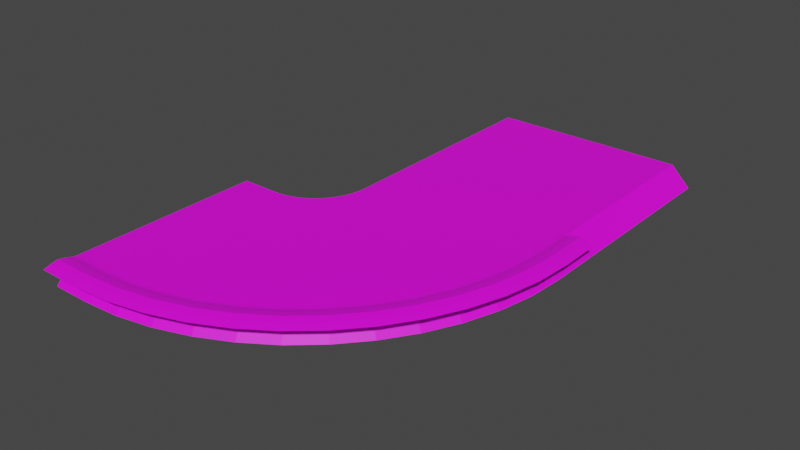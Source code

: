 # Source: Track.blend  (saved by Blender 2.83.19; exported with 4.5.12 LTS)
import bpy
from mathutils import Matrix  # noqa: F401  (used for matrix-valued properties, if any)

bpy.ops.wm.read_factory_settings(use_empty=True)
scene = bpy.context.scene
scene.name = 'Scene'

# ---- collections
col_collection = bpy.data.collections.new('Collection'); scene.collection.children.link(col_collection)

# ---- images (referenced by path relative to the original .blend; pixels are not part of the script)
import os
ASSET_DIR = os.environ.get("B2B_ASSET_DIR", "")  # directory of the original .blend (textures are referenced by path, not embedded)
HERE = os.path.dirname(os.path.abspath(__file__))  # packed textures are extracted next to this script under _unpacked/

def load_image(name, relpath, width, height, colorspace="sRGB"):
    """Load a texture the original file referenced (path relative to the .blend, or extracted next to this script)."""
    p = next((c for c in (os.path.join(HERE, relpath), os.path.join(ASSET_DIR, relpath)) if relpath and os.path.exists(c)), "")
    if p:
        img = bpy.data.images.load(p, check_existing=True)
        img.name = name
    else:  # same state as the original file: an image datablock whose file is absent (Cycles renders it pink)
        img = bpy.data.images.new(name, width, height)
        img.source = "FILE"
        img.filepath = "//" + (relpath or name)
    img.colorspace_settings.name = colorspace
    return img
img_imphenziapalette01_png_001 = load_image('ImphenziaPalette01.png.001', 'ImphenziaPalette01.png', 1024, 1024, 'sRGB')

# ---- materials (node trees are filled in below, after node groups)
mat_material_001 = bpy.data.materials.new('Material.001')
mat_material_001.use_transparent_shadow = False

# ---- material node trees
mat_material_001.use_nodes = True; mat_material_001.node_tree.nodes.clear()
_N = mat_material_001.node_tree.nodes; _L = mat_material_001.node_tree.links
n0 = _N.new('ShaderNodeBsdfPrincipled'); n0.name = 'Principled BSDF'; n0.location = (10, 300)
n0.distribution = 'GGX'
n0.subsurface_method = 'BURLEY'
n0.inputs[3].default_value = 1.45
n0.inputs[27].default_value = (0.0, 0.0, 0.0, 1.0)
n0.inputs[28].default_value = 1.0
n1 = _N.new('ShaderNodeOutputMaterial'); n1.name = 'Material Output'; n1.location = (300, 300)
n2 = _N.new('ShaderNodeTexImage'); n2.name = 'Image Texture.001'; n2.location = (-370, 177)
n2.image = img_imphenziapalette01_png_001
n2.interpolation = 'Closest'
_L.new(n0.outputs[0], n1.inputs[0])
_L.new(n2.outputs[0], n0.inputs[0])
n1.is_active_output = True

# ---- world
world_world = bpy.data.worlds.new('World'); scene.world = world_world
world_world.use_nodes = True; world_world.node_tree.nodes.clear()
_N = world_world.node_tree.nodes; _L = world_world.node_tree.links
n0 = _N.new('ShaderNodeOutputWorld'); n0.name = 'World Output'; n0.location = (300, 300)
n1 = _N.new('ShaderNodeBackground'); n1.name = 'Background'; n1.location = (10, 300)
n1.inputs[0].default_value = (0.05088, 0.05088, 0.05088, 1.0)
_L.new(n1.outputs[0], n0.inputs[0])
n0.is_active_output = True
world_world.color = (0.05088, 0.05088, 0.05088)
world_world.use_sun_shadow = False
world_world.sun_shadow_jitter_overblur = 0.0

# ---- meshes
me_plane = bpy.data.meshes.new('Plane')
me_plane.from_pydata([(-4.8, -3.0, 0.0), (-4.8, -5.0, 0.0), (4.8, -5.0, 0.0), (4.8, -3.0, 0.0), (6.0, -5.0, -1.0), (6.0, -3.0, -1.0), (-6.0, -3.0, -1.0), (-6.0, -5.0, -1.0), (-5.0, -5.0, 0.0), (5.0, -3.0, 0.01623), (-5.0, -3.0, 0.0), (5.0, -5.0, 0.01499), (-4.6, -5.0, 0.0), (4.6, -3.0, 0.0), (-4.6, -3.0, 0.0), (4.6, -5.0, 0.0), (-4.827, -5.418, 0.0), (4.69, -6.671, 0.0), (5.88, -6.827, -1.0), (-6.017, -5.261, -1.0), (-5.026, -5.392, 0.0), (4.889, -6.697, 0.01312), (-4.629, -5.444, 0.0), (4.492, -6.645, 0.0), (-4.909, -5.828, 0.0), (4.364, -8.313, 0.0), (5.523, -8.623, -1.0), (-6.068, -5.518, -1.0), (-5.102, -5.776, 0.0), (4.557, -8.365, 0.01165), (-4.716, -5.88, 0.0), (4.171, -8.261, 0.0), (-5.044, -6.225, 0.0), (3.826, -9.898, 0.0), (4.934, -10.36, -1.0), (-6.152, -5.765, -1.0), (-5.228, -6.148, 0.0), (4.01, -9.975, 0.01055), (-4.859, -6.301, 0.0), (3.641, -9.822, 0.0), (-5.229, -6.6, 0.0), (3.085, -11.4, 0.0), (4.124, -12.0, -1.0), (-6.268, -6.0, -1.0), (-5.402, -6.5, 0.0), (3.258, -11.5, 0.009783), (-5.056, -6.7, 0.0), (2.912, -11.3, 0.0), (-5.461, -6.948, 0.0), (2.155, -12.79, 0.0), (3.107, -13.52, -1.0), (-6.413, -6.218, -1.0), (-5.62, -6.826, 0.0), (2.314, -12.91, 0.009333), (-5.303, -7.07, 0.0), (1.996, -12.67, 0.0), (-5.737, -7.263, 0.0), (1.051, -14.05, 0.0), (1.899, -14.9, -1.0), (-6.586, -6.414, -1.0), (-5.879, -7.121, 0.0), (1.192, -14.19, 0.009185), (-5.596, -7.404, 0.0), (0.9095, -13.91, 0.0), (-6.052, -7.539, 0.0), (-0.2078, -15.15, 0.0), (0.5227, -16.11, -1.0), (-6.782, -6.587, -1.0), (-6.174, -7.38, 0.0), (-0.0861, -15.31, 0.009333), (-5.93, -7.697, 0.0), (-0.3296, -15.0, 0.0), (-6.4, -7.771, 0.0), (-1.6, -16.09, 0.0), (-1.0, -17.12, -1.0), (-7.0, -6.732, -1.0), (-6.5, -7.598, 0.0), (-1.5, -16.26, 0.009783), (-6.3, -7.944, 0.0), (-1.7, -15.91, 0.0), (-6.775, -7.956, 0.0), (-3.102, -16.83, 0.0), (-2.642, -17.93, -1.0), (-7.235, -6.848, -1.0), (-6.852, -7.772, 0.0), (-3.025, -17.01, 0.01055), (-6.699, -8.141, 0.0), (-3.178, -16.64, 0.0), (-7.172, -8.091, 0.0), (-4.687, -17.36, 0.0), (-4.377, -18.52, -1.0), (-7.482, -6.932, -1.0), (-7.224, -7.898, 0.0), (-4.635, -17.56, 0.01165), (-7.12, -8.284, 0.0), (-4.739, -17.17, 0.0), (-7.582, -8.173, 0.0), (-6.329, -17.69, 0.0), (-6.173, -18.88, -1.0), (-7.739, -6.983, -1.0), (-7.608, -7.974, 0.0), (-6.303, -17.89, 0.01312), (-7.556, -8.371, 0.0), (-6.355, -17.49, 0.0), (-8.0, -8.2, 0.0), (-8.0, -17.8, 0.0), (-8.0, -19.0, -1.0), (-8.0, -7.0, -1.0), (-8.0, -8.0, 0.0), (-8.0, -18.0, 0.01499), (-8.0, -8.4, 0.0), (-8.0, -17.6, 0.0), (-10.0, -8.2, 0.0), (-10.0, -17.8, 0.0), (-10.0, -19.0, -1.0), (-10.0, -7.0, -1.0), (-10.0, -8.0, 0.0), (-10.0, -18.0, 0.01623), (-10.0, -8.4, 0.0), (-10.0, -17.6, 0.0), (5.0, -3.0, 0.01623), (5.0, -5.0, 0.01499), (4.889, -6.697, 0.01312), (4.557, -8.365, 0.01165), (4.01, -9.975, 0.01055), (3.258, -11.5, 0.009783), (2.314, -12.91, 0.009333), (1.192, -14.19, 0.009185), (-0.0861, -15.31, 0.009333), (-1.5, -16.26, 0.009783), (-3.025, -17.01, 0.01055), (-4.635, -17.56, 0.01165), (-6.303, -17.89, 0.01312), (-8.0, -18.0, 0.01499), (-10.0, -18.0, 0.01623), (6.5, -3.0, 0.01623), (6.5, -5.2, 0.01499), (6.378, -7.067, 0.01312), (6.013, -8.901, 0.01165), (5.411, -10.67, 0.01055), (4.584, -12.35, 0.009783), (3.545, -13.91, 0.009333), (2.312, -15.31, 0.009185), (0.9053, -16.54, 0.009333), (-0.65, -17.58, 0.009783), (-2.328, -18.41, 0.01055), (-4.099, -19.01, 0.01165), (-5.933, -19.38, 0.01312), (-7.8, -19.5, 0.01499), (-10.0, -19.5, 0.01623), (5.649, -8.767, 0.1219), (5.285, -8.633, 0.2), (4.921, -8.499, 0.1219), (5.261, -6.789, 0.1232), (5.633, -6.882, 0.2), (6.005, -6.974, 0.1232), (-2.502, -18.06, 0.1207), (-2.676, -17.71, 0.2), (-2.851, -17.36, 0.1207), (-4.501, -17.92, 0.1219), (-4.367, -18.28, 0.2), (-4.233, -18.65, 0.1219), (5.061, -10.5, 0.1207), (4.711, -10.32, 0.2), (4.361, -10.15, 0.1207), (-6.211, -18.26, 0.1232), (-6.118, -18.63, 0.2), (-6.026, -19.01, 0.1232), (3.59, -11.71, 0.12), (3.921, -11.93, 0.2), (4.253, -12.14, 0.12), (-7.95, -18.38, 0.1249), (-7.9, -18.75, 0.2), (-7.85, -19.13, 0.1249), (2.621, -13.16, 0.1195), (2.929, -13.41, 0.2), (3.237, -13.66, 0.1195), (-10.0, -19.13, 0.126), (-10.0, -18.75, 0.2), (-10.0, -18.38, 0.126), (1.472, -14.47, 0.1193), (1.752, -14.75, 0.2), (2.032, -15.03, 0.1193), (0.6574, -16.24, 0.1195), (0.4096, -15.93, 0.2), (0.1618, -15.62, 0.1195), (6.125, -3.0, 0.126), (5.75, -3.0, 0.2), (5.375, -3.0, 0.126), (5.375, -5.05, 0.1249), (5.75, -5.1, 0.2), (6.125, -5.15, 0.1249), (-0.8625, -17.25, 0.12), (-1.075, -16.92, 0.2), (-1.287, -16.59, 0.12)], [], [(8, 10, 6, 7), (9, 11, 4, 5), (12, 15, 13, 14), (1, 0, 10, 8), (3, 2, 11, 9), (12, 14, 0, 1), (13, 15, 2, 3), (15, 12, 22, 23), (11, 2, 17, 21), (8, 7, 19, 20), (12, 1, 16, 22), (4, 11, 21, 18), (1, 8, 20, 16), (2, 15, 23, 17), (17, 23, 31, 25), (21, 17, 25, 29), (23, 22, 30, 31), (20, 19, 27, 28), (22, 16, 24, 30), (16, 20, 28, 24), (18, 21, 29, 26), (29, 25, 33, 37), (31, 30, 38, 39), (28, 27, 35, 36), (30, 24, 32, 38), (24, 28, 36, 32), (26, 29, 37, 34), (25, 31, 39, 33), (36, 35, 43, 44), (38, 32, 40, 46), (32, 36, 44, 40), (34, 37, 45, 42), (33, 39, 47, 41), (37, 33, 41, 45), (39, 38, 46, 47), (46, 40, 48, 54), (40, 44, 52, 48), (42, 45, 53, 50), (41, 47, 55, 49), (45, 41, 49, 53), (47, 46, 54, 55), (44, 43, 51, 52), (48, 52, 60, 56), (50, 53, 61, 58), (49, 55, 63, 57), (53, 49, 57, 61), (55, 54, 62, 63), (52, 51, 59, 60), (54, 48, 56, 62), (57, 63, 71, 65), (61, 57, 65, 69), (63, 62, 70, 71), (60, 59, 67, 68), (62, 56, 64, 70), (56, 60, 68, 64), (58, 61, 69, 66), (65, 71, 79, 73), (69, 65, 73, 77), (71, 70, 78, 79), (68, 67, 75, 76), (70, 64, 72, 78), (64, 68, 76, 72), (66, 69, 77, 74), (79, 78, 86, 87), (76, 75, 83, 84), (78, 72, 80, 86), (72, 76, 84, 80), (74, 77, 85, 82), (73, 79, 87, 81), (77, 73, 81, 85), (86, 80, 88, 94), (80, 84, 92, 88), (82, 85, 93, 90), (81, 87, 95, 89), (85, 81, 89, 93), (87, 86, 94, 95), (84, 83, 91, 92), (94, 88, 96, 102), (88, 92, 100, 96), (90, 93, 101, 98), (89, 95, 103, 97), (93, 89, 97, 101), (95, 94, 102, 103), (92, 91, 99, 100), (98, 101, 109, 106), (97, 103, 111, 105), (101, 97, 105, 109), (103, 102, 110, 111), (100, 99, 107, 108), (102, 96, 104, 110), (96, 100, 108, 104), (105, 111, 119, 113), (109, 105, 113, 117), (111, 110, 118, 119), (108, 107, 115, 116), (110, 104, 112, 118), (104, 108, 116, 112), (106, 109, 117, 114), (93, 101, 132, 131), (77, 85, 130, 129), (37, 29, 123, 124), (9, 11, 121, 120), (101, 109, 133, 132), (29, 21, 122, 123), (21, 11, 121, 122), (53, 61, 127, 126), (69, 61, 127, 128), (77, 69, 128, 129), (45, 53, 126, 125), (117, 109, 133, 134), (37, 45, 125, 124), (85, 93, 131, 130), (150, 138, 137, 155), (156, 161, 146, 145), (162, 139, 138, 150), (161, 167, 147, 146), (162, 170, 140, 139), (167, 173, 148, 147), (170, 176, 141, 140), (177, 149, 148, 173), (176, 182, 142, 141), (183, 143, 142, 182), (186, 191, 136, 135), (192, 144, 143, 183), (155, 137, 136, 191), (192, 156, 145, 144), (129, 130, 158, 194), (194, 158, 157, 193), (193, 157, 156, 192), (122, 153, 189, 121), (153, 154, 190, 189), (154, 155, 191, 190), (129, 194, 185, 128), (194, 193, 184, 185), (193, 192, 183, 184), (120, 121, 189, 188), (188, 189, 190, 187), (187, 190, 191, 186), (128, 185, 180, 127), (185, 184, 181, 180), (184, 183, 182, 181), (126, 127, 180, 174), (174, 180, 181, 175), (175, 181, 182, 176), (134, 179, 171, 133), (179, 178, 172, 171), (178, 177, 173, 172), (125, 126, 174, 168), (168, 174, 175, 169), (169, 175, 176, 170), (132, 133, 171, 165), (165, 171, 172, 166), (166, 172, 173, 167), (124, 125, 168, 164), (164, 168, 169, 163), (163, 169, 170, 162), (131, 132, 165, 159), (159, 165, 166, 160), (160, 166, 167, 161), (124, 164, 152, 123), (164, 163, 151, 152), (163, 162, 150, 151), (130, 131, 159, 158), (158, 159, 160, 157), (157, 160, 161, 156), (123, 152, 153, 122), (152, 151, 154, 153), (151, 150, 155, 154)])
_uv = me_plane.uv_layers.new(name='UVMap')
_uv.uv.foreach_set('vector', [0.7067, 0.938, 0.7067, 0.938, 0.7067, 0.938, 0.7067, 0.938, 0.7067, 0.938, 0.7067, 0.938, 0.7067, 0.938, 0.7067, 0.938, 0.7067, 0.938, 0.7067, 0.938, 0.7067, 0.938, 0.7067, 0.938, 0.7067, 0.938, 0.7067, 0.938, 0.7067, 0.938, 0.7067, 0.938, 0.7067, 0.938, 0.7067, 0.938, 0.7067, 0.938, 0.7067, 0.938, 0.08659, 0.938, 0.08659, 0.938, 0.08659, 0.938, 0.08659, 0.938, 0.08659, 0.938, 0.08659, 0.938, 0.08659, 0.938, 0.08659, 0.938, 0.7067, 0.938, 0.7067, 0.938, 0.7067, 0.938, 0.7067, 0.938, 0.7067, 0.938, 0.7067, 0.938, 0.7067, 0.938, 0.7067, 0.938, 0.7067, 0.938, 0.7067, 0.938, 0.7067, 0.938, 0.7067, 0.938, 0.08659, 0.938, 0.08659, 0.938, 0.08659, 0.938, 0.08659, 0.938, 0.7067, 0.938, 0.7067, 0.938, 0.7067, 0.938, 0.7067, 0.938, 0.7067, 0.938, 0.7067, 0.938, 0.7067, 0.938, 0.7067, 0.938, 0.08659, 0.938, 0.08659, 0.938, 0.08659, 0.938, 0.08659, 0.938, 0.08659, 0.938, 0.08659, 0.938, 0.08659, 0.938, 0.08659, 0.938, 0.7067, 0.938, 0.7067, 0.938, 0.7067, 0.938, 0.7067, 0.938, 0.7067, 0.938, 0.7067, 0.938, 0.7067, 0.938, 0.7067, 0.938, 0.7067, 0.938, 0.7067, 0.938, 0.7067, 0.938, 0.7067, 0.938, 0.08659, 0.938, 0.08659, 0.938, 0.08659, 0.938, 0.08659, 0.938, 0.7067, 0.938, 0.7067, 0.938, 0.7067, 0.938, 0.7067, 0.938, 0.7067, 0.938, 0.7067, 0.938, 0.7067, 0.938, 0.7067, 0.938, 0.7067, 0.938, 0.7067, 0.938, 0.7067, 0.938, 0.7067, 0.938, 0.7067, 0.938, 0.7067, 0.938, 0.7067, 0.938, 0.7067, 0.938, 0.7067, 0.938, 0.7067, 0.938, 0.7067, 0.938, 0.7067, 0.938, 0.08659, 0.938, 0.08659, 0.938, 0.08659, 0.938, 0.08659, 0.938, 0.7067, 0.938, 0.7067, 0.938, 0.7067, 0.938, 0.7067, 0.938, 0.7067, 0.938, 0.7067, 0.938, 0.7067, 0.938, 0.7067, 0.938, 0.08659, 0.938, 0.08659, 0.938, 0.08659, 0.938, 0.08659, 0.938, 0.7067, 0.938, 0.7067, 0.938, 0.7067, 0.938, 0.7067, 0.938, 0.08659, 0.938, 0.08659, 0.938, 0.08659, 0.938, 0.08659, 0.938, 0.7067, 0.938, 0.7067, 0.938, 0.7067, 0.938, 0.7067, 0.938, 0.7067, 0.938, 0.7067, 0.938, 0.7067, 0.938, 0.7067, 0.938, 0.08659, 0.938, 0.08659, 0.938, 0.08659, 0.938, 0.08659, 0.938, 0.7067, 0.938, 0.7067, 0.938, 0.7067, 0.938, 0.7067, 0.938, 0.3327, 0.1555, 0.3327, 0.1555, 0.3327, 0.1555, 0.3327, 0.1555, 0.08659, 0.938, 0.08659, 0.938, 0.08659, 0.938, 0.08659, 0.938, 0.7067, 0.938, 0.7067, 0.938, 0.7067, 0.938, 0.7067, 0.938, 0.7067, 0.938, 0.7067, 0.938, 0.7067, 0.938, 0.7067, 0.938, 0.08659, 0.938, 0.08659, 0.938, 0.08659, 0.938, 0.08659, 0.938, 0.7067, 0.938, 0.7067, 0.938, 0.7067, 0.938, 0.7067, 0.938, 0.3327, 0.1555, 0.3327, 0.1555, 0.3327, 0.1555, 0.3327, 0.1555, 0.7067, 0.938, 0.7067, 0.938, 0.7067, 0.938, 0.7067, 0.938, 0.7067, 0.938, 0.7067, 0.938, 0.7067, 0.938, 0.7067, 0.938, 0.7067, 0.938, 0.7067, 0.938, 0.7067, 0.938, 0.7067, 0.938, 0.08659, 0.938, 0.08659, 0.938, 0.08659, 0.938, 0.08659, 0.938, 0.7067, 0.938, 0.7067, 0.938, 0.7067, 0.938, 0.7067, 0.938, 0.3327, 0.1555, 0.3327, 0.1555, 0.3327, 0.1555, 0.3327, 0.1555, 0.7067, 0.938, 0.7067, 0.938, 0.7067, 0.938, 0.7067, 0.938, 0.08659, 0.938, 0.08659, 0.938, 0.08659, 0.938, 0.08659, 0.938, 0.08659, 0.938, 0.08659, 0.938, 0.08659, 0.938, 0.08659, 0.938, 0.7067, 0.938, 0.7067, 0.938, 0.7067, 0.938, 0.7067, 0.938, 0.3327, 0.1555, 0.3327, 0.1555, 0.3327, 0.1555, 0.3327, 0.1555, 0.7067, 0.938, 0.7067, 0.938, 0.7067, 0.938, 0.7067, 0.938, 0.08659, 0.938, 0.08659, 0.938, 0.08659, 0.938, 0.08659, 0.938, 0.7067, 0.938, 0.7067, 0.938, 0.7067, 0.938, 0.7067, 0.938, 0.7067, 0.938, 0.7067, 0.938, 0.7067, 0.938, 0.7067, 0.938, 0.08659, 0.938, 0.08659, 0.938, 0.08659, 0.938, 0.08659, 0.938, 0.7067, 0.938, 0.7067, 0.938, 0.7067, 0.938, 0.7067, 0.938, 0.3327, 0.1555, 0.3327, 0.1555, 0.3327, 0.1555, 0.3327, 0.1555, 0.7067, 0.938, 0.7067, 0.938, 0.7067, 0.938, 0.7067, 0.938, 0.08659, 0.938, 0.08659, 0.938, 0.08659, 0.938, 0.08659, 0.938, 0.7067, 0.938, 0.7067, 0.938, 0.7067, 0.938, 0.7067, 0.938, 0.7067, 0.938, 0.7067, 0.938, 0.7067, 0.938, 0.7067, 0.938, 0.7067, 0.938, 0.7067, 0.938, 0.7067, 0.938, 0.7067, 0.938, 0.7067, 0.938, 0.7067, 0.938, 0.7067, 0.938, 0.7067, 0.938, 0.08659, 0.938, 0.08659, 0.938, 0.08659, 0.938, 0.08659, 0.938, 0.7067, 0.938, 0.7067, 0.938, 0.7067, 0.938, 0.7067, 0.938, 0.7067, 0.938, 0.7067, 0.938, 0.7067, 0.938, 0.7067, 0.938, 0.08659, 0.938, 0.08659, 0.938, 0.08659, 0.938, 0.08659, 0.938, 0.7067, 0.938, 0.7067, 0.938, 0.7067, 0.938, 0.7067, 0.938, 0.08659, 0.938, 0.08659, 0.938, 0.08659, 0.938, 0.08659, 0.938, 0.7067, 0.938, 0.7067, 0.938, 0.7067, 0.938, 0.7067, 0.938, 0.7067, 0.938, 0.7067, 0.938, 0.7067, 0.938, 0.7067, 0.938, 0.08659, 0.938, 0.08659, 0.938, 0.08659, 0.938, 0.08659, 0.938, 0.7067, 0.938, 0.7067, 0.938, 0.7067, 0.938, 0.7067, 0.938, 0.7067, 0.938, 0.7067, 0.938, 0.7067, 0.938, 0.7067, 0.938, 0.7067, 0.938, 0.7067, 0.938, 0.7067, 0.938, 0.7067, 0.938, 0.08659, 0.938, 0.08659, 0.938, 0.08659, 0.938, 0.08659, 0.938, 0.7067, 0.938, 0.7067, 0.938, 0.7067, 0.938, 0.7067, 0.938, 0.7067, 0.938, 0.7067, 0.938, 0.7067, 0.938, 0.7067, 0.938, 0.08659, 0.938, 0.08659, 0.938, 0.08659, 0.938, 0.08659, 0.938, 0.7067, 0.938, 0.7067, 0.938, 0.7067, 0.938, 0.7067, 0.938, 0.7067, 0.938, 0.7067, 0.938, 0.7067, 0.938, 0.7067, 0.938, 0.7067, 0.938, 0.7067, 0.938, 0.7067, 0.938, 0.7067, 0.938, 0.7067, 0.938, 0.7067, 0.938, 0.7067, 0.938, 0.7067, 0.938, 0.08659, 0.938, 0.08659, 0.938, 0.08659, 0.938, 0.08659, 0.938, 0.7067, 0.938, 0.7067, 0.938, 0.7067, 0.938, 0.7067, 0.938, 0.7067, 0.938, 0.7067, 0.938, 0.7067, 0.938, 0.7067, 0.938, 0.7067, 0.938, 0.7067, 0.938, 0.7067, 0.938, 0.7067, 0.938, 0.08659, 0.938, 0.08659, 0.938, 0.08659, 0.938, 0.08659, 0.938, 0.7067, 0.938, 0.7067, 0.938, 0.7067, 0.938, 0.7067, 0.938, 0.08659, 0.938, 0.08659, 0.938, 0.08659, 0.938, 0.08659, 0.938, 0.7067, 0.938, 0.7067, 0.938, 0.7067, 0.938, 0.7067, 0.938, 0.7067, 0.938, 0.7067, 0.938, 0.7067, 0.938, 0.7067, 0.938, 0.7067, 0.938, 0.7067, 0.938, 0.7067, 0.938, 0.7067, 0.938, 0.08659, 0.938, 0.08659, 0.938, 0.08659, 0.938, 0.08659, 0.938, 0.7067, 0.938, 0.7067, 0.938, 0.7067, 0.938, 0.7067, 0.938, 0.7067, 0.938, 0.7067, 0.938, 0.7067, 0.938, 0.7067, 0.938, 0.7067, 0.938, 0.7067, 0.938, 0.7067, 0.938, 0.7067, 0.938, 0.7067, 0.938, 0.7067, 0.938, 0.7067, 0.938, 0.7067, 0.938, 0.7067, 0.938, 0.7067, 0.938, 0.7067, 0.938, 0.7067, 0.938, 0.7067, 0.938, 0.7067, 0.938, 0.7067, 0.938, 0.7067, 0.938, 0.7067, 0.938, 0.7067, 0.938, 0.7067, 0.938, 0.7067, 0.938, 0.7067, 0.938, 0.7067, 0.938, 0.7067, 0.938, 0.7067, 0.938, 0.7067, 0.938, 0.7067, 0.938, 0.7067, 0.938, 0.7067, 0.938, 0.7067, 0.938, 0.7067, 0.938, 0.7067, 0.938, 0.7067, 0.938, 0.7067, 0.938, 0.7067, 0.938, 0.7067, 0.938, 0.7067, 0.938, 0.7067, 0.938, 0.7067, 0.938, 0.7067, 0.938, 0.7067, 0.938, 0.7067, 0.938, 0.7067, 0.938, 0.7067, 0.938, 0.7067, 0.938, 0.7067, 0.938, 0.7067, 0.938, 0.7067, 0.938, 0.7067, 0.938, 0.7067, 0.938, 0.7067, 0.938, 0.7067, 0.938, 0.7067, 0.938, 0.7067, 0.938, 0.7067, 0.938, 0.7067, 0.938, 0.7067, 0.938, 0.4508, 0.6427, 0.4508, 0.6427, 0.4508, 0.6427, 0.4508, 0.6427, 0.4803, 0.6772, 0.4803, 0.6772, 0.4803, 0.6772, 0.4803, 0.6772, 0.08659, 0.9134, 0.08659, 0.9134, 0.08659, 0.9134, 0.08659, 0.9134, 0.08659, 0.9134, 0.08659, 0.9134, 0.08659, 0.9134, 0.08659, 0.9134, 0.4508, 0.6427, 0.4508, 0.6427, 0.4508, 0.6427, 0.4508, 0.6427, 0.4803, 0.6772, 0.4803, 0.6772, 0.4803, 0.6772, 0.4803, 0.6772, 0.08659, 0.9134, 0.08659, 0.9134, 0.08659, 0.9134, 0.08659, 0.9134, 0.08659, 0.9134, 0.08659, 0.9134, 0.08659, 0.9134, 0.08659, 0.9134, 0.4508, 0.6427, 0.4508, 0.6427, 0.4508, 0.6427, 0.4508, 0.6427, 0.08659, 0.9134, 0.08659, 0.9134, 0.08659, 0.9134, 0.08659, 0.9134, 0.4508, 0.6427, 0.4508, 0.6427, 0.4508, 0.6427, 0.4508, 0.6427, 0.4803, 0.6772, 0.4803, 0.6772, 0.4803, 0.6772, 0.4803, 0.6772, 0.08659, 0.9134, 0.08659, 0.9134, 0.08659, 0.9134, 0.08659, 0.9134, 0.08659, 0.9134, 0.08659, 0.9134, 0.08659, 0.9134, 0.08659, 0.9134, 0.08659, 0.9134, 0.08659, 0.9134, 0.08659, 0.9134, 0.08659, 0.9134, 0.08659, 0.9134, 0.08659, 0.9134, 0.08659, 0.9134, 0.08659, 0.9134, 0.08659, 0.9134, 0.08659, 0.9134, 0.08659, 0.9134, 0.08659, 0.9134, 0.08659, 0.9134, 0.08659, 0.9134, 0.08659, 0.9134, 0.08659, 0.9134, 0.08659, 0.9134, 0.08659, 0.9134, 0.08659, 0.9134, 0.08659, 0.9134, 0.08659, 0.9134, 0.08659, 0.9134, 0.08659, 0.9134, 0.08659, 0.9134, 0.4803, 0.6772, 0.4803, 0.6772, 0.4803, 0.6772, 0.4803, 0.6772, 0.4803, 0.6772, 0.4803, 0.6772, 0.4803, 0.6772, 0.4803, 0.6772, 0.4803, 0.6772, 0.4803, 0.6772, 0.4803, 0.6772, 0.4803, 0.6772, 0.4508, 0.6427, 0.4508, 0.6427, 0.4508, 0.6427, 0.4508, 0.6427, 0.4508, 0.6427, 0.4508, 0.6427, 0.4508, 0.6427, 0.4508, 0.6427, 0.4508, 0.6427, 0.4508, 0.6427, 0.4508, 0.6427, 0.4508, 0.6427, 0.08659, 0.9134, 0.08659, 0.9134, 0.08659, 0.9134, 0.08659, 0.9134, 0.08659, 0.9134, 0.08659, 0.9134, 0.08659, 0.9134, 0.08659, 0.9134, 0.08659, 0.9134, 0.08659, 0.9134, 0.08659, 0.9134, 0.08659, 0.9134, 0.4508, 0.6427, 0.4508, 0.6427, 0.4508, 0.6427, 0.4508, 0.6427, 0.4508, 0.6427, 0.4508, 0.6427, 0.4508, 0.6427, 0.4508, 0.6427, 0.4508, 0.6427, 0.4508, 0.6427, 0.4508, 0.6427, 0.4508, 0.6427, 0.08659, 0.9134, 0.08659, 0.9134, 0.08659, 0.9134, 0.08659, 0.9134, 0.08659, 0.9134, 0.08659, 0.9134, 0.08659, 0.9134, 0.08659, 0.9134, 0.08659, 0.9134, 0.08659, 0.9134, 0.08659, 0.9134, 0.08659, 0.9134, 0.08659, 0.9134, 0.08659, 0.9134, 0.08659, 0.9134, 0.08659, 0.9134, 0.08659, 0.9134, 0.08659, 0.9134, 0.08659, 0.9134, 0.08659, 0.9134, 0.08659, 0.9134, 0.08659, 0.9134, 0.08659, 0.9134, 0.08659, 0.9134, 0.4803, 0.6772, 0.4803, 0.6772, 0.4803, 0.6772, 0.4803, 0.6772, 0.4803, 0.6772, 0.4803, 0.6772, 0.4803, 0.6772, 0.4803, 0.6772, 0.4803, 0.6772, 0.4803, 0.6772, 0.4803, 0.6772, 0.4803, 0.6772, 0.4508, 0.6427, 0.4508, 0.6427, 0.4508, 0.6427, 0.4508, 0.6427, 0.4508, 0.6427, 0.4508, 0.6427, 0.4508, 0.6427, 0.4508, 0.6427, 0.4508, 0.6427, 0.4508, 0.6427, 0.4508, 0.6427, 0.4508, 0.6427, 0.08659, 0.9134, 0.08659, 0.9134, 0.08659, 0.9134, 0.08659, 0.9134, 0.08659, 0.9134, 0.08659, 0.9134, 0.08659, 0.9134, 0.08659, 0.9134, 0.08659, 0.9134, 0.08659, 0.9134, 0.08659, 0.9134, 0.08659, 0.9134, 0.08659, 0.9134, 0.08659, 0.9134, 0.08659, 0.9134, 0.08659, 0.9134, 0.08659, 0.9134, 0.08659, 0.9134, 0.08659, 0.9134, 0.08659, 0.9134, 0.08659, 0.9134, 0.08659, 0.9134, 0.08659, 0.9134, 0.08659, 0.9134, 0.4803, 0.6772, 0.4803, 0.6772, 0.4803, 0.6772, 0.4803, 0.6772, 0.4803, 0.6772, 0.4803, 0.6772, 0.4803, 0.6772, 0.4803, 0.6772, 0.4803, 0.6772, 0.4803, 0.6772, 0.4803, 0.6772, 0.4803, 0.6772, 0.4508, 0.6427, 0.4508, 0.6427, 0.4508, 0.6427, 0.4508, 0.6427, 0.4508, 0.6427, 0.4508, 0.6427, 0.4508, 0.6427, 0.4508, 0.6427, 0.4508, 0.6427, 0.4508, 0.6427, 0.4508, 0.6427, 0.4508, 0.6427])
me_plane.materials.append(mat_material_001)
me_plane.use_remesh_fix_poles = True
me_plane.use_remesh_preserve_attributes = False
me_plane.use_mirror_vertex_groups = False
me_plane.update()
me_plane_001 = bpy.data.meshes.new('Plane.001')
me_plane_001.from_pydata([(-4.8, -3.0, 0.0), (4.8, -3.0, 0.0), (6.0, -3.0, -1.0), (-6.0, -3.0, -1.0), (5.0, -3.0, 0.0), (-5.0, -3.0, 0.0), (4.6, -3.0, 0.0), (-4.6, -3.0, 0.0), (-4.6, 7.0, 0.0), (4.6, 7.0, 0.0), (-5.0, 7.0, 0.0), (5.0, 7.0, 0.0), (-6.0, 7.0, -1.0), (6.0, 7.0, -1.0), (4.8, 7.0, 0.0), (-4.8, 7.0, 0.0)], [], [(7, 8, 15, 0), (6, 9, 8, 7), (1, 14, 9, 6), (2, 13, 11, 4), (5, 10, 12, 3), (0, 15, 10, 5), (4, 11, 14, 1)])
_uv = me_plane_001.uv_layers.new(name='UVMap')
_uv.uv.foreach_set('vector', [0.05906, 0.9499, 0.05906, 0.9499, 0.05906, 0.9499, 0.05906, 0.9499, 0.4282, 0.5561, 0.4282, 0.5561, 0.4282, 0.5561, 0.4282, 0.5561, 0.08859, 0.9302, 0.08859, 0.9302, 0.08859, 0.9302, 0.08859, 0.9302, 0.5955, 0.9302, 0.5955, 0.9302, 0.5955, 0.9302, 0.5955, 0.9302, 0.6841, 0.9154, 0.6841, 0.9154, 0.6841, 0.9154, 0.6841, 0.9154, 0.6743, 0.9056, 0.6743, 0.9056, 0.6743, 0.9056, 0.6743, 0.9056, 0.6989, 0.94, 0.6989, 0.94, 0.6989, 0.94, 0.6989, 0.94])
me_plane_001.materials.append(mat_material_001)
me_plane_001.use_remesh_fix_poles = True
me_plane_001.use_remesh_preserve_attributes = False
me_plane_001.use_mirror_vertex_groups = False
me_plane_001.update()

# ---- objects
ob_track90 = bpy.data.objects.new('Track90', me_plane)
ob_trackstraight_001 = bpy.data.objects.new('TrackStraight.001', me_plane_001)

# ---- transforms, parenting, visibility, modifiers, constraints
ob_track90.location = (0.0, 0.0, 0.0)
ob_track90.lineart.crease_threshold = 0.0
ob_trackstraight_001.location = (0.0, 0.0, 0.0)
ob_trackstraight_001.lineart.crease_threshold = 0.0

# ---- collection membership
col_collection.objects.link(ob_track90)
col_collection.objects.link(ob_trackstraight_001)

# ---- scene / render settings (as saved in the file)
scene.frame_start = 1; scene.frame_end = 250; scene.frame_set(1)
scene.render.engine = 'BLENDER_EEVEE_NEXT'
scene.cycles.use_denoising = False
scene.cycles.samples = 128
scene.cycles.sampling_pattern = 'TABULATED_SOBOL'
scene.cycles.use_adaptive_sampling = False
scene.cycles.use_light_tree = False
scene.view_settings.view_transform = 'Filmic'
bpy.context.view_layer.update()

# ---- added for rendering (the .blend has no active camera and no usable light): camera, sun
cam_auto = bpy.data.cameras.new('AutoCamera')
cam_auto.lens = 50.0
cam_auto.sensor_width = 36.0
cam_auto.clip_end = 1000.0
ob_auto_camera = bpy.data.objects.new('AutoCamera', cam_auto)
scene.collection.objects.link(ob_auto_camera)
ob_auto_camera.location = (27.1541, -40.9349, 22.7232)
ob_auto_camera.rotation_euler = (1.09748, -7.21219e-08, 0.694738)
scene.camera = ob_auto_camera
light_auto_sun = bpy.data.lights.new('AutoSun', 'SUN')
light_auto_sun.energy = 3.0
light_auto_sun.angle = 0.0523599
ob_auto_sun = bpy.data.objects.new('AutoSun', light_auto_sun)
scene.collection.objects.link(ob_auto_sun)
ob_auto_sun.rotation_euler = (0.872665, 0.174533, 0.523599)
bpy.context.view_layer.update()
